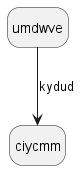

The diagram above was rendered by PlantUML. Its source (embedded in the PNG):
@startuml
hide empty description
state umdwve
umdwve --> ciycmm : kydud
@enduml